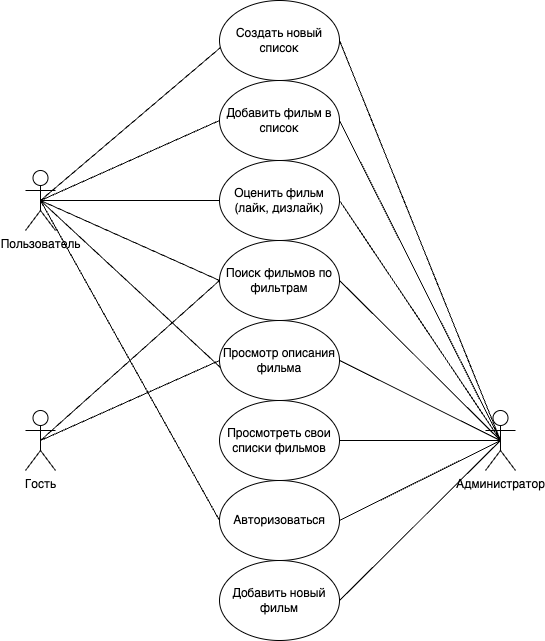

The diagram above was exported from draw.io. Its source (the exported page's mxGraphModel, read from the mxfile embedded in the PNG):
<mxGraphModel dx="715" dy="630" grid="1" gridSize="10" guides="1" tooltips="1" connect="1" arrows="1" fold="1" page="1" pageScale="1" pageWidth="827" pageHeight="1169" math="0" shadow="0">
  <root>
    <mxCell id="0" />
    <mxCell id="1" parent="0" />
    <mxCell id="3NqDK4qPoDdPuoxclEfX-12" style="rounded=0;orthogonalLoop=1;jettySize=auto;html=1;exitX=0.5;exitY=0.5;exitDx=0;exitDy=0;exitPerimeter=0;entryX=0.008;entryY=0.588;entryDx=0;entryDy=0;entryPerimeter=0;endArrow=none;endFill=0;" parent="1" source="3NqDK4qPoDdPuoxclEfX-1" target="3NqDK4qPoDdPuoxclEfX-5" edge="1">
      <mxGeometry relative="1" as="geometry" />
    </mxCell>
    <mxCell id="3NqDK4qPoDdPuoxclEfX-13" style="rounded=0;orthogonalLoop=1;jettySize=auto;html=1;exitX=0.5;exitY=0.5;exitDx=0;exitDy=0;exitPerimeter=0;entryX=0;entryY=0.5;entryDx=0;entryDy=0;endArrow=none;endFill=0;" parent="1" source="3NqDK4qPoDdPuoxclEfX-1" target="3NqDK4qPoDdPuoxclEfX-6" edge="1">
      <mxGeometry relative="1" as="geometry" />
    </mxCell>
    <mxCell id="3NqDK4qPoDdPuoxclEfX-14" style="rounded=0;orthogonalLoop=1;jettySize=auto;html=1;exitX=0.5;exitY=0.5;exitDx=0;exitDy=0;exitPerimeter=0;entryX=0;entryY=0.5;entryDx=0;entryDy=0;endArrow=none;endFill=0;" parent="1" source="3NqDK4qPoDdPuoxclEfX-1" target="3NqDK4qPoDdPuoxclEfX-7" edge="1">
      <mxGeometry relative="1" as="geometry" />
    </mxCell>
    <mxCell id="3NqDK4qPoDdPuoxclEfX-15" style="rounded=0;orthogonalLoop=1;jettySize=auto;html=1;exitX=0.5;exitY=0.5;exitDx=0;exitDy=0;exitPerimeter=0;entryX=0;entryY=0.5;entryDx=0;entryDy=0;endArrow=none;endFill=0;" parent="1" source="3NqDK4qPoDdPuoxclEfX-1" target="3NqDK4qPoDdPuoxclEfX-8" edge="1">
      <mxGeometry relative="1" as="geometry" />
    </mxCell>
    <mxCell id="3NqDK4qPoDdPuoxclEfX-16" style="rounded=0;orthogonalLoop=1;jettySize=auto;html=1;exitX=0.5;exitY=0.5;exitDx=0;exitDy=0;exitPerimeter=0;entryX=0.017;entryY=0.6;entryDx=0;entryDy=0;entryPerimeter=0;endArrow=none;endFill=0;" parent="1" source="3NqDK4qPoDdPuoxclEfX-1" target="3NqDK4qPoDdPuoxclEfX-9" edge="1">
      <mxGeometry relative="1" as="geometry" />
    </mxCell>
    <mxCell id="3NqDK4qPoDdPuoxclEfX-31" style="rounded=0;orthogonalLoop=1;jettySize=auto;html=1;exitX=0.5;exitY=0.5;exitDx=0;exitDy=0;exitPerimeter=0;entryX=0;entryY=0.5;entryDx=0;entryDy=0;endArrow=none;endFill=0;" parent="1" source="3NqDK4qPoDdPuoxclEfX-1" target="3NqDK4qPoDdPuoxclEfX-27" edge="1">
      <mxGeometry relative="1" as="geometry" />
    </mxCell>
    <mxCell id="3NqDK4qPoDdPuoxclEfX-1" value="Пользователь" style="shape=umlActor;verticalLabelPosition=bottom;verticalAlign=top;html=1;outlineConnect=0;" parent="1" vertex="1">
      <mxGeometry x="100" y="200" width="30" height="60" as="geometry" />
    </mxCell>
    <mxCell id="3NqDK4qPoDdPuoxclEfX-22" style="rounded=0;orthogonalLoop=1;jettySize=auto;html=1;exitX=0.5;exitY=0.5;exitDx=0;exitDy=0;exitPerimeter=0;entryX=0;entryY=0.5;entryDx=0;entryDy=0;endArrow=none;endFill=0;" parent="1" source="3NqDK4qPoDdPuoxclEfX-2" target="3NqDK4qPoDdPuoxclEfX-9" edge="1">
      <mxGeometry relative="1" as="geometry" />
    </mxCell>
    <mxCell id="3NqDK4qPoDdPuoxclEfX-36" style="rounded=0;orthogonalLoop=1;jettySize=auto;html=1;exitX=0.5;exitY=0.5;exitDx=0;exitDy=0;exitPerimeter=0;entryX=0;entryY=0.5;entryDx=0;entryDy=0;endArrow=none;endFill=0;" parent="1" source="3NqDK4qPoDdPuoxclEfX-2" target="3NqDK4qPoDdPuoxclEfX-8" edge="1">
      <mxGeometry relative="1" as="geometry" />
    </mxCell>
    <mxCell id="3NqDK4qPoDdPuoxclEfX-2" value="Гость" style="shape=umlActor;verticalLabelPosition=bottom;verticalAlign=top;html=1;outlineConnect=0;" parent="1" vertex="1">
      <mxGeometry x="100" y="440" width="30" height="60" as="geometry" />
    </mxCell>
    <mxCell id="3NqDK4qPoDdPuoxclEfX-25" style="rounded=0;orthogonalLoop=1;jettySize=auto;html=1;exitX=0.5;exitY=0.5;exitDx=0;exitDy=0;exitPerimeter=0;entryX=1;entryY=0.5;entryDx=0;entryDy=0;endArrow=none;endFill=0;" parent="1" source="3NqDK4qPoDdPuoxclEfX-3" target="3NqDK4qPoDdPuoxclEfX-4" edge="1">
      <mxGeometry relative="1" as="geometry" />
    </mxCell>
    <mxCell id="3NqDK4qPoDdPuoxclEfX-32" style="rounded=0;orthogonalLoop=1;jettySize=auto;html=1;exitX=0.5;exitY=0.5;exitDx=0;exitDy=0;exitPerimeter=0;entryX=1;entryY=0.5;entryDx=0;entryDy=0;endArrow=none;endFill=0;" parent="1" source="3NqDK4qPoDdPuoxclEfX-3" target="3NqDK4qPoDdPuoxclEfX-27" edge="1">
      <mxGeometry relative="1" as="geometry" />
    </mxCell>
    <mxCell id="3NqDK4qPoDdPuoxclEfX-33" style="rounded=0;orthogonalLoop=1;jettySize=auto;html=1;exitX=0.5;exitY=0.5;exitDx=0;exitDy=0;exitPerimeter=0;entryX=1;entryY=0.5;entryDx=0;entryDy=0;endArrow=none;endFill=0;" parent="1" source="3NqDK4qPoDdPuoxclEfX-3" target="3NqDK4qPoDdPuoxclEfX-28" edge="1">
      <mxGeometry relative="1" as="geometry" />
    </mxCell>
    <mxCell id="3NqDK4qPoDdPuoxclEfX-34" style="rounded=0;orthogonalLoop=1;jettySize=auto;html=1;exitX=0.5;exitY=0.5;exitDx=0;exitDy=0;exitPerimeter=0;entryX=1;entryY=0.5;entryDx=0;entryDy=0;endArrow=none;endFill=0;" parent="1" source="3NqDK4qPoDdPuoxclEfX-3" target="3NqDK4qPoDdPuoxclEfX-9" edge="1">
      <mxGeometry relative="1" as="geometry" />
    </mxCell>
    <mxCell id="3NqDK4qPoDdPuoxclEfX-35" style="rounded=0;orthogonalLoop=1;jettySize=auto;html=1;exitX=0.5;exitY=0.5;exitDx=0;exitDy=0;exitPerimeter=0;entryX=1;entryY=0.5;entryDx=0;entryDy=0;endArrow=none;endFill=0;" parent="1" source="3NqDK4qPoDdPuoxclEfX-3" target="3NqDK4qPoDdPuoxclEfX-8" edge="1">
      <mxGeometry relative="1" as="geometry" />
    </mxCell>
    <mxCell id="3NqDK4qPoDdPuoxclEfX-37" style="rounded=0;orthogonalLoop=1;jettySize=auto;html=1;exitX=0.5;exitY=0.5;exitDx=0;exitDy=0;exitPerimeter=0;entryX=1;entryY=0.5;entryDx=0;entryDy=0;endArrow=none;endFill=0;" parent="1" source="3NqDK4qPoDdPuoxclEfX-3" target="3NqDK4qPoDdPuoxclEfX-7" edge="1">
      <mxGeometry relative="1" as="geometry" />
    </mxCell>
    <mxCell id="3NqDK4qPoDdPuoxclEfX-38" style="rounded=0;orthogonalLoop=1;jettySize=auto;html=1;exitX=0.5;exitY=0.5;exitDx=0;exitDy=0;exitPerimeter=0;entryX=1;entryY=0.5;entryDx=0;entryDy=0;endArrow=none;endFill=0;" parent="1" source="3NqDK4qPoDdPuoxclEfX-3" target="3NqDK4qPoDdPuoxclEfX-6" edge="1">
      <mxGeometry relative="1" as="geometry">
        <mxPoint x="450" y="210" as="targetPoint" />
      </mxGeometry>
    </mxCell>
    <mxCell id="3NqDK4qPoDdPuoxclEfX-39" style="rounded=0;orthogonalLoop=1;jettySize=auto;html=1;exitX=0.5;exitY=0.5;exitDx=0;exitDy=0;exitPerimeter=0;entryX=1;entryY=0.5;entryDx=0;entryDy=0;endArrow=none;endFill=0;" parent="1" source="3NqDK4qPoDdPuoxclEfX-3" target="3NqDK4qPoDdPuoxclEfX-5" edge="1">
      <mxGeometry relative="1" as="geometry" />
    </mxCell>
    <mxCell id="3NqDK4qPoDdPuoxclEfX-3" value="Администратор" style="shape=umlActor;verticalLabelPosition=bottom;verticalAlign=top;html=1;outlineConnect=0;" parent="1" vertex="1">
      <mxGeometry x="560" y="440" width="30" height="60" as="geometry" />
    </mxCell>
    <mxCell id="3NqDK4qPoDdPuoxclEfX-4" value="Добавить новый фильм" style="ellipse;whiteSpace=wrap;html=1;" parent="1" vertex="1">
      <mxGeometry x="294" y="590" width="120" height="80" as="geometry" />
    </mxCell>
    <mxCell id="3NqDK4qPoDdPuoxclEfX-5" value="Создать новый список" style="ellipse;whiteSpace=wrap;html=1;" parent="1" vertex="1">
      <mxGeometry x="294" y="30" width="120" height="80" as="geometry" />
    </mxCell>
    <mxCell id="3NqDK4qPoDdPuoxclEfX-6" value="Добавить фильм в список" style="ellipse;whiteSpace=wrap;html=1;" parent="1" vertex="1">
      <mxGeometry x="294" y="110" width="120" height="80" as="geometry" />
    </mxCell>
    <mxCell id="3NqDK4qPoDdPuoxclEfX-7" value="&lt;div&gt;Оценить фильм&lt;/div&gt;&lt;div&gt;(лайк, дизлайк)&lt;br&gt;&lt;/div&gt;" style="ellipse;whiteSpace=wrap;html=1;" parent="1" vertex="1">
      <mxGeometry x="294" y="190" width="120" height="80" as="geometry" />
    </mxCell>
    <mxCell id="3NqDK4qPoDdPuoxclEfX-8" value="Поиск фильмов по фильтрам" style="ellipse;whiteSpace=wrap;html=1;" parent="1" vertex="1">
      <mxGeometry x="294" y="270" width="120" height="80" as="geometry" />
    </mxCell>
    <mxCell id="3NqDK4qPoDdPuoxclEfX-9" value="Просмотр описания фильма" style="ellipse;whiteSpace=wrap;html=1;" parent="1" vertex="1">
      <mxGeometry x="294" y="350" width="120" height="80" as="geometry" />
    </mxCell>
    <mxCell id="3NqDK4qPoDdPuoxclEfX-27" value="Авторизоваться" style="ellipse;whiteSpace=wrap;html=1;" parent="1" vertex="1">
      <mxGeometry x="294" y="510" width="120" height="80" as="geometry" />
    </mxCell>
    <mxCell id="3NqDK4qPoDdPuoxclEfX-28" value="Просмотреть свои списки фильмов" style="ellipse;whiteSpace=wrap;html=1;" parent="1" vertex="1">
      <mxGeometry x="294" y="430" width="120" height="80" as="geometry" />
    </mxCell>
  </root>
</mxGraphModel>